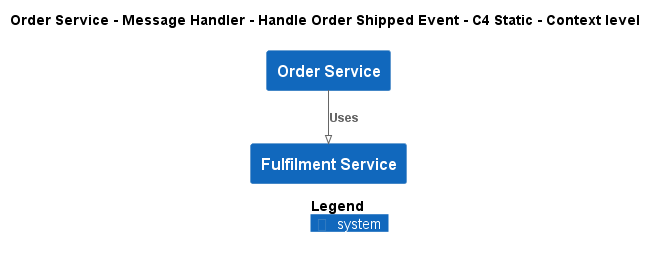

The diagram above was rendered by PlantUML. Its source (embedded in the PNG):
@startuml
!pragma layout smetana
!include ..\..\..\..\..\..\.c4s\C4_Context.puml

AddElementTag("state:new", $bgColor=green, $fontColor=#ffffff, $borderColor=green, $shadowing="False")
AddElementTag("state:changed", $bgColor=orange, $fontColor=#ffffff, $borderColor=orange, $shadowing="False")
AddElementTag("state:removed", $bgColor=red, $fontColor=#ffffff, $borderColor=red, $shadowing="False")

AddRelTag("state:new", $textColor=green, $lineColor=green)
AddRelTag("state:changed", $textColor=orange, $lineColor=orange)
AddRelTag("state:removed", $textColor=red, $lineColor=red)

SHOW_PERSON_PORTRAIT()
LAYOUT_TOP_DOWN()

skinparam linetype polyline

title Order Service - Message Handler - Handle Order Shipped Event - C4 Static - Context level

System(ECommercePlatform.SoftwareSystems.OrderService, "Order Service", "")
System(ECommercePlatform.SoftwareSystems.FulfilmentService, "Fulfilment Service", "")

Rel(ECommercePlatform.SoftwareSystems.OrderService, ECommercePlatform.SoftwareSystems.FulfilmentService, "Uses")


SHOW_LEGEND()
@enduml